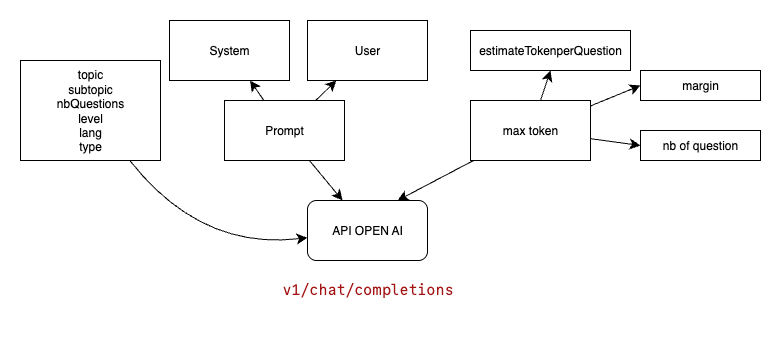

The diagram above was exported from draw.io. Its source (the exported page's mxGraphModel, read from the mxfile embedded in the PNG):
<mxGraphModel dx="1426" dy="766" grid="0" gridSize="10" guides="1" tooltips="1" connect="1" arrows="1" fold="1" page="1" pageScale="1" pageWidth="827" pageHeight="1169" math="0" shadow="0">
  <root>
    <mxCell id="0" />
    <mxCell id="1" parent="0" />
    <mxCell id="2" style="edgeStyle=none;curved=1;rounded=0;orthogonalLoop=1;jettySize=auto;html=1;fontSize=12;startSize=8;endSize=8;" edge="1" source="3" target="19" parent="1">
      <mxGeometry relative="1" as="geometry">
        <Array as="points">
          <mxPoint x="210" y="990" />
        </Array>
      </mxGeometry>
    </mxCell>
    <mxCell id="3" value="topic&lt;div&gt;subtopic&lt;/div&gt;&lt;div&gt;nbQuestions&lt;/div&gt;&lt;div&gt;level&lt;/div&gt;&lt;div&gt;lang&lt;/div&gt;&lt;div&gt;type&lt;/div&gt;" style="rounded=0;whiteSpace=wrap;html=1;" vertex="1" parent="1">
      <mxGeometry x="30" y="800" width="140" height="100" as="geometry" />
    </mxCell>
    <mxCell id="4" value="" style="edgeStyle=none;curved=1;rounded=0;orthogonalLoop=1;jettySize=auto;html=1;fontSize=12;startSize=8;endSize=8;" edge="1" source="7" target="8" parent="1">
      <mxGeometry relative="1" as="geometry" />
    </mxCell>
    <mxCell id="5" value="" style="edgeStyle=none;curved=1;rounded=0;orthogonalLoop=1;jettySize=auto;html=1;fontSize=12;startSize=8;endSize=8;" edge="1" source="7" target="9" parent="1">
      <mxGeometry relative="1" as="geometry" />
    </mxCell>
    <mxCell id="6" style="edgeStyle=none;curved=1;rounded=0;orthogonalLoop=1;jettySize=auto;html=1;fontSize=12;startSize=8;endSize=8;" edge="1" source="7" target="19" parent="1">
      <mxGeometry relative="1" as="geometry" />
    </mxCell>
    <mxCell id="7" value="Prompt" style="whiteSpace=wrap;html=1;rounded=0;" vertex="1" parent="1">
      <mxGeometry x="234" y="840" width="120" height="60" as="geometry" />
    </mxCell>
    <mxCell id="8" value="System" style="whiteSpace=wrap;html=1;rounded=0;" vertex="1" parent="1">
      <mxGeometry x="179" y="760" width="120" height="60" as="geometry" />
    </mxCell>
    <mxCell id="9" value="User" style="whiteSpace=wrap;html=1;rounded=0;" vertex="1" parent="1">
      <mxGeometry x="317" y="760" width="120" height="60" as="geometry" />
    </mxCell>
    <mxCell id="10" style="edgeStyle=none;curved=1;rounded=0;orthogonalLoop=1;jettySize=auto;html=1;entryX=0.5;entryY=1;entryDx=0;entryDy=0;fontSize=12;startSize=8;endSize=8;" edge="1" source="14" target="15" parent="1">
      <mxGeometry relative="1" as="geometry" />
    </mxCell>
    <mxCell id="11" style="edgeStyle=none;curved=1;rounded=0;orthogonalLoop=1;jettySize=auto;html=1;entryX=0;entryY=0.5;entryDx=0;entryDy=0;fontSize=12;startSize=8;endSize=8;" edge="1" source="14" target="17" parent="1">
      <mxGeometry relative="1" as="geometry" />
    </mxCell>
    <mxCell id="12" style="edgeStyle=none;curved=1;rounded=0;orthogonalLoop=1;jettySize=auto;html=1;entryX=0;entryY=0.5;entryDx=0;entryDy=0;fontSize=12;startSize=8;endSize=8;" edge="1" source="14" target="16" parent="1">
      <mxGeometry relative="1" as="geometry" />
    </mxCell>
    <mxCell id="13" style="edgeStyle=none;curved=1;rounded=0;orthogonalLoop=1;jettySize=auto;html=1;entryX=0.75;entryY=0;entryDx=0;entryDy=0;fontSize=12;startSize=8;endSize=8;" edge="1" source="14" target="19" parent="1">
      <mxGeometry relative="1" as="geometry" />
    </mxCell>
    <mxCell id="14" value="max token" style="whiteSpace=wrap;html=1;rounded=0;" vertex="1" parent="1">
      <mxGeometry x="480" y="840" width="120" height="60" as="geometry" />
    </mxCell>
    <mxCell id="15" value="estimateTokenperQuestion" style="whiteSpace=wrap;html=1;rounded=0;" vertex="1" parent="1">
      <mxGeometry x="480" y="770" width="160" height="40" as="geometry" />
    </mxCell>
    <mxCell id="16" value="nb of question" style="whiteSpace=wrap;html=1;rounded=0;" vertex="1" parent="1">
      <mxGeometry x="650" y="870" width="120" height="30" as="geometry" />
    </mxCell>
    <mxCell id="17" value="margin" style="whiteSpace=wrap;html=1;rounded=0;" vertex="1" parent="1">
      <mxGeometry x="650" y="810" width="120" height="30" as="geometry" />
    </mxCell>
    <mxCell id="18" value="&lt;div style=&quot;color: #000000;background-color: #ffffff;font-family: CommitMono, Menlo, Monaco, 'Courier New', monospace;font-weight: normal;font-size: 15px;line-height: 23px;white-space: pre;&quot;&gt;&lt;div&gt;&lt;span style=&quot;color: #a31515;&quot;&gt;v1/chat/completions&lt;/span&gt;&lt;/div&gt;&lt;/div&gt;" style="text;whiteSpace=wrap;html=1;" vertex="1" parent="1">
      <mxGeometry x="290" y="1010" width="200" height="50" as="geometry" />
    </mxCell>
    <mxCell id="19" value="API OPEN AI" style="rounded=1;whiteSpace=wrap;html=1;" vertex="1" parent="1">
      <mxGeometry x="317" y="940" width="120" height="60" as="geometry" />
    </mxCell>
  </root>
</mxGraphModel>